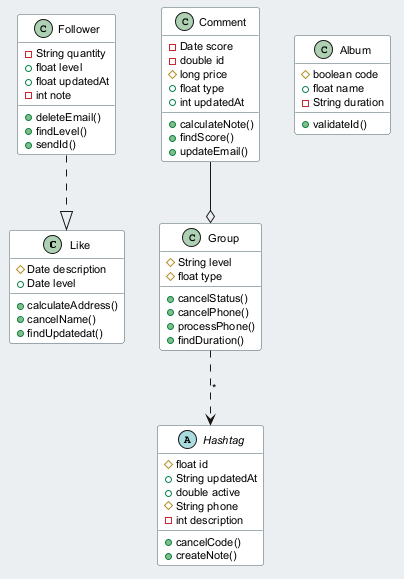

The diagram above was rendered by PlantUML. Its source (embedded in the PNG):
@startuml
skinparam backgroundColor #ECEFF1
skinparam classBackgroundColor #FFFFFF
skinparam classBorderColor #455A64
skinparam defaultFontSize 11
class Like {
  #Date description
  +Date level
  +calculateAddress()
  +cancelName()
  +findUpdatedat()
}
class Comment {
  -Date score
  -double id
  #long price
  +float type
  +int updatedAt
  +calculateNote()
  +findScore()
  +updateEmail()
}
class Follower {
  -String quantity
  +float level
  +float updatedAt
  -int note
  +deleteEmail()
  +findLevel()
  +sendId()
}
class Group {
  #String level
  #float type
  +cancelStatus()
  +cancelPhone()
  +processPhone()
  +findDuration()
}
abstract class Hashtag {
  #float id
  +String updatedAt
  +double active
  #String phone
  -int description
  +cancelCode()
  +createNote()
}
class Album {
  #boolean code
  +float name
  -String duration
  +validateId()
}
Follower ..|> Like
Group ..> Hashtag : "*"
Comment --o Group
@enduml